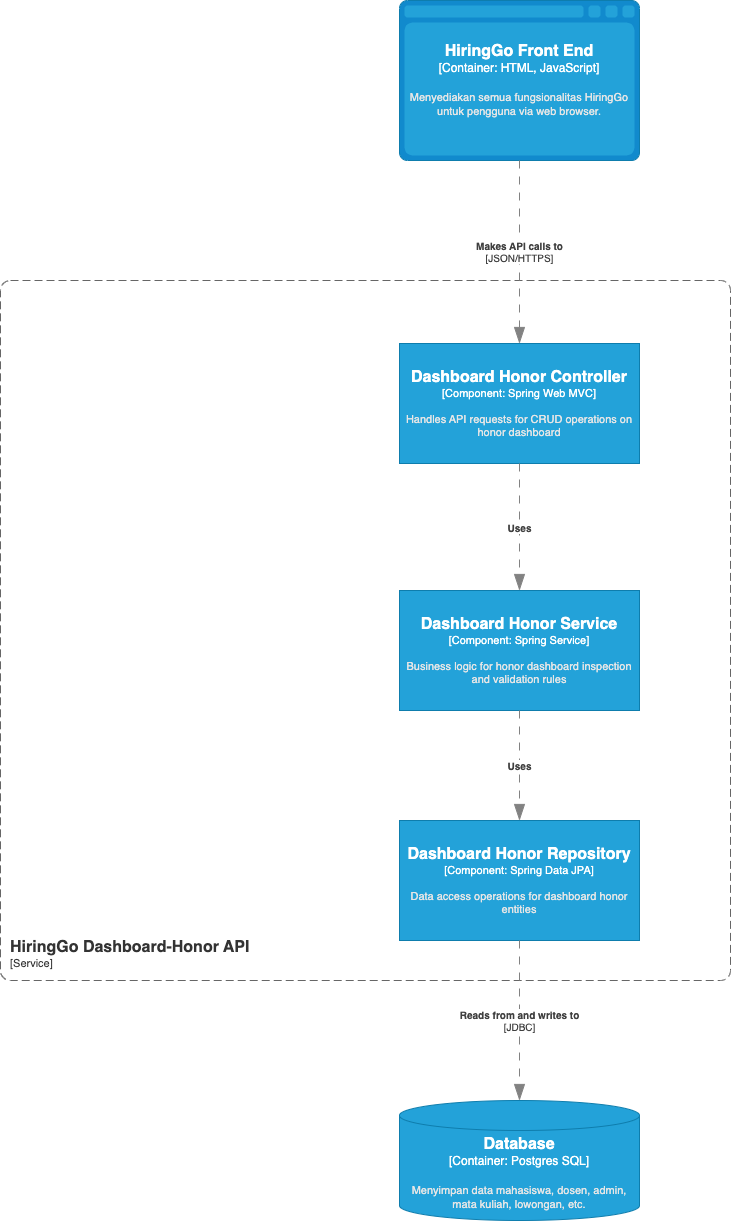

The diagram above was exported from draw.io. Its source (the exported page's mxGraphModel, read from the mxfile embedded in the PNG):
<mxGraphModel grid="1" page="1" gridSize="10" guides="1" tooltips="1" connect="1" arrows="1" fold="1" pageScale="1" pageWidth="827" pageHeight="1169" math="0" shadow="0">
  <root>
    <mxCell id="0" />
    <mxCell id="1" parent="0" />
    <object placeholders="1" c4Name="HiringGo Manajemen-Akun API" c4Type="Container" c4Application="Service" label="&lt;font style=&quot;font-size: 16px&quot;&gt;&lt;b&gt;&lt;div style=&quot;text-align: left&quot;&gt;%c4Name%&lt;/div&gt;&lt;/b&gt;&lt;/font&gt;&lt;div style=&quot;text-align: left&quot;&gt;[%c4Application%]&lt;/div&gt;" id="Zw6gerbUWgRpjzJicyNk-1">
      <mxCell style="rounded=1;fontSize=11;whiteSpace=wrap;html=1;dashed=1;arcSize=20;fillColor=none;strokeColor=#666666;fontColor=#333333;labelBackgroundColor=none;align=left;verticalAlign=bottom;labelBorderColor=none;spacingTop=0;spacing=10;dashPattern=8 4;metaEdit=1;rotatable=0;perimeter=rectanglePerimeter;noLabel=0;labelPadding=0;allowArrows=0;connectable=0;expand=0;recursiveResize=0;editable=1;pointerEvents=0;absoluteArcSize=1;points=[[0.25,0,0],[0.5,0,0],[0.75,0,0],[1,0.25,0],[1,0.5,0],[1,0.75,0],[0.75,1,0],[0.5,1,0],[0.25,1,0],[0,0.75,0],[0,0.5,0],[0,0.25,0]];" vertex="1" parent="1">
        <mxGeometry x="2980" y="448" width="730" height="700" as="geometry" />
      </mxCell>
    </object>
    <object placeholders="1" c4Name="HiringGo Front End" c4Type="Container" c4Technology="HTML, JavaScript" c4Description="Menyediakan semua fungsionalitas HiringGo untuk pengguna via web browser." label="&lt;font style=&quot;font-size: 16px&quot;&gt;&lt;b&gt;%c4Name%&lt;/b&gt;&lt;/font&gt;&lt;div&gt;[%c4Type%:&amp;nbsp;%c4Technology%]&lt;/div&gt;&lt;br&gt;&lt;div&gt;&lt;font style=&quot;font-size: 11px&quot;&gt;&lt;font color=&quot;#E6E6E6&quot;&gt;%c4Description%&lt;/font&gt;&lt;/div&gt;" id="Zw6gerbUWgRpjzJicyNk-2">
      <mxCell style="shape=mxgraph.c4.webBrowserContainer2;whiteSpace=wrap;html=1;boundedLbl=1;rounded=0;labelBackgroundColor=none;strokeColor=#118ACD;fillColor=#23A2D9;strokeColor=#118ACD;strokeColor2=#0E7DAD;fontSize=12;fontColor=#ffffff;align=center;metaEdit=1;points=[[0.5,0,0],[1,0.25,0],[1,0.5,0],[1,0.75,0],[0.5,1,0],[0,0.75,0],[0,0.5,0],[0,0.25,0]];resizable=0;" vertex="1" parent="1">
        <mxGeometry x="3379" y="168" width="240" height="160" as="geometry" />
      </mxCell>
    </object>
    <object placeholders="1" c4Name="Manajemen Akun Service" c4Type="Component" c4Technology="Spring Service" c4Description="Business logic for log inspection and validation rules" label="&lt;font style=&quot;font-size: 16px&quot;&gt;&lt;b&gt;%c4Name%&lt;/b&gt;&lt;/font&gt;&lt;div&gt;[%c4Type%: %c4Technology%]&lt;/div&gt;&lt;br&gt;&lt;div&gt;&lt;font style=&quot;font-size: 11px&quot;&gt;&lt;font color=&quot;#E6E6E6&quot;&gt;%c4Description%&lt;/font&gt;&lt;/div&gt;" id="Zw6gerbUWgRpjzJicyNk-3">
      <mxCell style="rounded=1;whiteSpace=wrap;html=1;fontSize=11;labelBackgroundColor=none;fillColor=#23A2D9;fontColor=#ffffff;align=center;arcSize=0;strokeColor=#0E7DAD;metaEdit=1;resizable=0;points=[[0.25,0,0],[0.5,0,0],[0.75,0,0],[1,0.25,0],[1,0.5,0],[1,0.75,0],[0.75,1,0],[0.5,1,0],[0.25,1,0],[0,0.75,0],[0,0.5,0],[0,0.25,0]];" vertex="1" parent="1">
        <mxGeometry x="3379" y="758" width="240" height="120" as="geometry" />
      </mxCell>
    </object>
    <object placeholders="1" c4Name="Log Repository" c4Type="Component" c4Technology="Spring Data JPA" c4Description="Data access operations for account management entities" label="&lt;font style=&quot;font-size: 16px&quot;&gt;&lt;b&gt;%c4Name%&lt;/b&gt;&lt;/font&gt;&lt;div&gt;[%c4Type%: %c4Technology%]&lt;/div&gt;&lt;br&gt;&lt;div&gt;&lt;font style=&quot;font-size: 11px&quot;&gt;&lt;font color=&quot;#E6E6E6&quot;&gt;%c4Description%&lt;/font&gt;&lt;/div&gt;" id="Zw6gerbUWgRpjzJicyNk-4">
      <mxCell style="rounded=1;whiteSpace=wrap;html=1;fontSize=11;labelBackgroundColor=none;fillColor=#23A2D9;fontColor=#ffffff;align=center;arcSize=0;strokeColor=#0E7DAD;metaEdit=1;resizable=0;points=[[0.25,0,0],[0.5,0,0],[0.75,0,0],[1,0.25,0],[1,0.5,0],[1,0.75,0],[0.75,1,0],[0.5,1,0],[0.25,1,0],[0,0.75,0],[0,0.5,0],[0,0.25,0]];" vertex="1" parent="1">
        <mxGeometry x="3379" y="988" width="240" height="120" as="geometry" />
      </mxCell>
    </object>
    <object placeholders="1" c4Name="Manajemen Akun Controller" c4Type="Component" c4Technology="Spring Web MVC" c4Description="Handles API requests for CRUD operations on account management" label="&lt;font style=&quot;font-size: 16px&quot;&gt;&lt;b&gt;%c4Name%&lt;/b&gt;&lt;/font&gt;&lt;div&gt;[%c4Type%: %c4Technology%]&lt;/div&gt;&lt;br&gt;&lt;div&gt;&lt;font style=&quot;font-size: 11px&quot;&gt;&lt;font color=&quot;#E6E6E6&quot;&gt;%c4Description%&lt;/font&gt;&lt;/div&gt;" id="Zw6gerbUWgRpjzJicyNk-5">
      <mxCell style="rounded=1;whiteSpace=wrap;html=1;fontSize=11;labelBackgroundColor=none;fillColor=#23A2D9;fontColor=#ffffff;align=center;arcSize=0;strokeColor=#0E7DAD;metaEdit=1;resizable=0;points=[[0.25,0,0],[0.5,0,0],[0.75,0,0],[1,0.25,0],[1,0.5,0],[1,0.75,0],[0.75,1,0],[0.5,1,0],[0.25,1,0],[0,0.75,0],[0,0.5,0],[0,0.25,0]];" vertex="1" parent="1">
        <mxGeometry x="3379" y="511" width="240" height="120" as="geometry" />
      </mxCell>
    </object>
    <object placeholders="1" c4Type="Relationship" c4Technology="JSON/HTTPS" c4Description="Makes API calls to" label="&lt;div style=&quot;text-align: left&quot;&gt;&lt;div style=&quot;text-align: center&quot;&gt;&lt;b&gt;%c4Description%&lt;/b&gt;&lt;/div&gt;&lt;div style=&quot;text-align: center&quot;&gt;[%c4Technology%]&lt;/div&gt;&lt;/div&gt;" id="Zw6gerbUWgRpjzJicyNk-6">
      <mxCell style="endArrow=blockThin;html=1;fontSize=10;fontColor=#404040;strokeWidth=1;endFill=1;strokeColor=#828282;elbow=vertical;metaEdit=1;endSize=14;startSize=14;jumpStyle=arc;jumpSize=16;rounded=0;dashed=1;dashPattern=8 8;entryX=0.5;entryY=0;entryDx=0;entryDy=0;entryPerimeter=0;exitX=0.5;exitY=1;exitDx=0;exitDy=0;exitPerimeter=0;" edge="1" parent="1" source="Zw6gerbUWgRpjzJicyNk-2" target="Zw6gerbUWgRpjzJicyNk-5">
        <mxGeometry width="240" relative="1" as="geometry">
          <mxPoint x="3499" y="338" as="sourcePoint" />
          <mxPoint x="3499" y="468" as="targetPoint" />
          <mxPoint as="offset" />
        </mxGeometry>
      </mxCell>
    </object>
    <object placeholders="1" c4Type="Relationship" c4Description="Uses" label="&lt;div style=&quot;text-align: left&quot;&gt;&lt;div style=&quot;text-align: center&quot;&gt;&lt;b&gt;%c4Description%&lt;/b&gt;&lt;/div&gt;" id="Zw6gerbUWgRpjzJicyNk-7">
      <mxCell style="endArrow=blockThin;html=1;fontSize=10;fontColor=#404040;strokeWidth=1;endFill=1;strokeColor=#828282;elbow=vertical;metaEdit=1;endSize=14;startSize=14;jumpStyle=arc;jumpSize=16;rounded=0;dashed=1;dashPattern=8 8;entryX=0.5;entryY=0;entryDx=0;entryDy=0;entryPerimeter=0;exitX=0.5;exitY=1;exitDx=0;exitDy=0;exitPerimeter=0;" edge="1" parent="1" source="Zw6gerbUWgRpjzJicyNk-5" target="Zw6gerbUWgRpjzJicyNk-3">
        <mxGeometry width="240" relative="1" as="geometry">
          <mxPoint x="3499" y="528" as="sourcePoint" />
          <mxPoint x="3789" y="789" as="targetPoint" />
        </mxGeometry>
      </mxCell>
    </object>
    <object placeholders="1" c4Type="Relationship" c4Description="Uses" label="&lt;div style=&quot;text-align: left&quot;&gt;&lt;div style=&quot;text-align: center&quot;&gt;&lt;b&gt;%c4Description%&lt;/b&gt;&lt;/div&gt;" id="Zw6gerbUWgRpjzJicyNk-8">
      <mxCell style="endArrow=blockThin;html=1;fontSize=10;fontColor=#404040;strokeWidth=1;endFill=1;strokeColor=#828282;elbow=vertical;metaEdit=1;endSize=14;startSize=14;jumpStyle=arc;jumpSize=16;rounded=0;dashed=1;dashPattern=8 8;exitX=0.5;exitY=1;exitDx=0;exitDy=0;exitPerimeter=0;entryX=0.5;entryY=0;entryDx=0;entryDy=0;entryPerimeter=0;" edge="1" parent="1" source="Zw6gerbUWgRpjzJicyNk-3" target="Zw6gerbUWgRpjzJicyNk-4">
        <mxGeometry width="240" relative="1" as="geometry">
          <mxPoint x="3663" y="948" as="sourcePoint" />
          <mxPoint x="3833" y="1188" as="targetPoint" />
        </mxGeometry>
      </mxCell>
    </object>
    <object placeholders="1" c4Name="Database" c4Type="Container" c4Technology="Postgres SQL" c4Description="Menyimpan data mahasiswa, dosen, admin, mata kuliah, lowongan, etc." label="&lt;font style=&quot;font-size: 16px&quot;&gt;&lt;b&gt;%c4Name%&lt;/b&gt;&lt;/font&gt;&lt;div&gt;[%c4Type%:&amp;nbsp;%c4Technology%]&lt;/div&gt;&lt;br&gt;&lt;div&gt;&lt;font style=&quot;font-size: 11px&quot;&gt;&lt;font color=&quot;#E6E6E6&quot;&gt;%c4Description%&lt;/font&gt;&lt;/div&gt;" id="Zw6gerbUWgRpjzJicyNk-9">
      <mxCell style="shape=cylinder3;size=15;whiteSpace=wrap;html=1;boundedLbl=1;rounded=0;labelBackgroundColor=none;fillColor=#23A2D9;fontSize=12;fontColor=#ffffff;align=center;strokeColor=#0E7DAD;metaEdit=1;points=[[0.5,0,0],[1,0.25,0],[1,0.5,0],[1,0.75,0],[0.5,1,0],[0,0.75,0],[0,0.5,0],[0,0.25,0]];resizable=0;" vertex="1" parent="1">
        <mxGeometry x="3379" y="1268" width="240" height="120" as="geometry" />
      </mxCell>
    </object>
    <object placeholders="1" c4Type="Relationship" c4Technology="JDBC" c4Description="Reads from and writes to" label="&lt;div style=&quot;text-align: left&quot;&gt;&lt;div style=&quot;text-align: center&quot;&gt;&lt;b&gt;%c4Description%&lt;/b&gt;&lt;/div&gt;&lt;div style=&quot;text-align: center&quot;&gt;[%c4Technology%]&lt;/div&gt;&lt;/div&gt;" id="Zw6gerbUWgRpjzJicyNk-10">
      <mxCell style="endArrow=blockThin;html=1;fontSize=10;fontColor=#404040;strokeWidth=1;endFill=1;strokeColor=#828282;elbow=vertical;metaEdit=1;endSize=14;startSize=14;jumpStyle=arc;jumpSize=16;rounded=0;dashed=1;dashPattern=8 8;exitX=0.5;exitY=1;exitDx=0;exitDy=0;exitPerimeter=0;entryX=0.5;entryY=0;entryDx=0;entryDy=0;entryPerimeter=0;" edge="1" parent="1" source="Zw6gerbUWgRpjzJicyNk-4" target="Zw6gerbUWgRpjzJicyNk-9">
        <mxGeometry width="240" relative="1" as="geometry">
          <mxPoint x="2454" y="1158" as="sourcePoint" />
          <mxPoint x="3469" y="1318" as="targetPoint" />
        </mxGeometry>
      </mxCell>
    </object>
  </root>
</mxGraphModel>